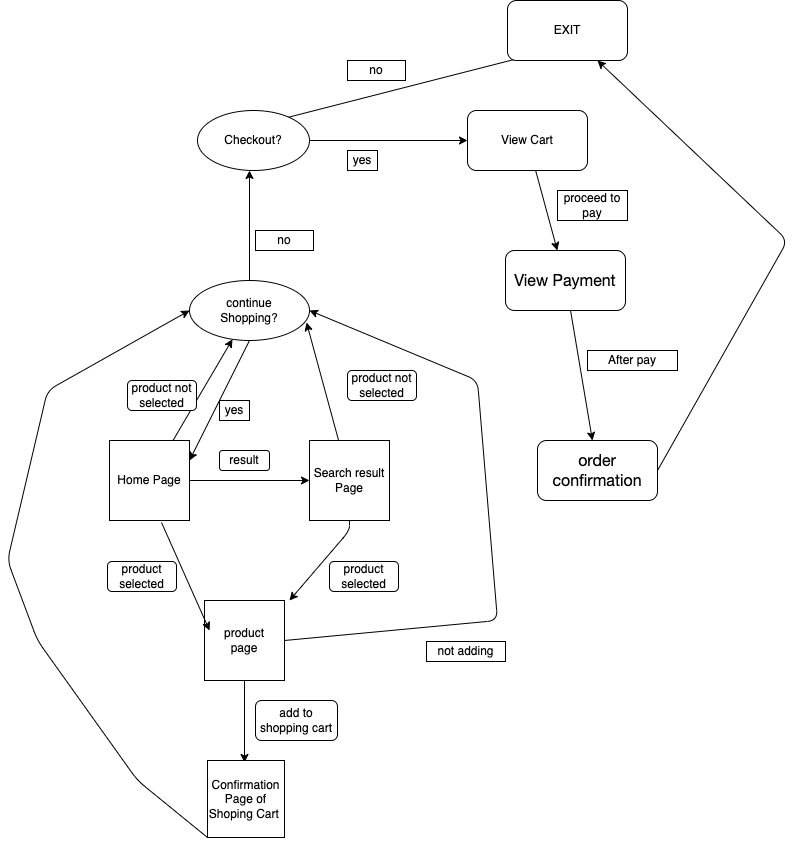

The diagram above was exported from draw.io. Its source (the exported page's mxGraphModel, read from the mxfile embedded in the PNG):
<mxGraphModel dx="1053" dy="942" grid="1" gridSize="10" guides="1" tooltips="1" connect="1" arrows="1" fold="1" page="1" pageScale="1" pageWidth="850" pageHeight="1100" math="0" shadow="0">
  <root>
    <mxCell id="0" />
    <mxCell id="1" parent="0" />
    <mxCell id="4" value="" style="edgeStyle=none;html=1;" edge="1" parent="1" source="2" target="3">
      <mxGeometry relative="1" as="geometry" />
    </mxCell>
    <mxCell id="16" value="" style="edgeStyle=none;html=1;" edge="1" parent="1" source="2" target="15">
      <mxGeometry relative="1" as="geometry" />
    </mxCell>
    <mxCell id="2" value="Home Page" style="whiteSpace=wrap;html=1;aspect=fixed;" vertex="1" parent="1">
      <mxGeometry x="692" y="530" width="80" height="80" as="geometry" />
    </mxCell>
    <mxCell id="17" style="edgeStyle=none;html=1;entryX=0.975;entryY=0.7;entryDx=0;entryDy=0;entryPerimeter=0;" edge="1" parent="1" source="3" target="15">
      <mxGeometry relative="1" as="geometry">
        <mxPoint x="910" y="430" as="targetPoint" />
      </mxGeometry>
    </mxCell>
    <mxCell id="3" value="Search result Page" style="whiteSpace=wrap;html=1;aspect=fixed;" vertex="1" parent="1">
      <mxGeometry x="892" y="530" width="80" height="80" as="geometry" />
    </mxCell>
    <mxCell id="5" value="result" style="rounded=1;whiteSpace=wrap;html=1;" vertex="1" parent="1">
      <mxGeometry x="802" y="540" width="50" height="20" as="geometry" />
    </mxCell>
    <mxCell id="20" style="edgeStyle=none;html=1;exitX=0.5;exitY=1;exitDx=0;exitDy=0;" edge="1" parent="1" source="6">
      <mxGeometry relative="1" as="geometry">
        <mxPoint x="827" y="852" as="targetPoint" />
      </mxGeometry>
    </mxCell>
    <mxCell id="30" style="edgeStyle=none;html=1;exitX=1;exitY=0.5;exitDx=0;exitDy=0;entryX=1;entryY=0.5;entryDx=0;entryDy=0;" edge="1" parent="1" source="6" target="15">
      <mxGeometry relative="1" as="geometry">
        <mxPoint x="1050" y="550" as="targetPoint" />
        <Array as="points">
          <mxPoint x="1080" y="710" />
          <mxPoint x="1060" y="470" />
        </Array>
      </mxGeometry>
    </mxCell>
    <mxCell id="6" value="product&lt;br&gt;page" style="whiteSpace=wrap;html=1;aspect=fixed;" vertex="1" parent="1">
      <mxGeometry x="787" y="690" width="80" height="80" as="geometry" />
    </mxCell>
    <mxCell id="9" value="" style="endArrow=classic;html=1;entryX=0.063;entryY=0.375;entryDx=0;entryDy=0;entryPerimeter=0;exitX=0.65;exitY=1.025;exitDx=0;exitDy=0;exitPerimeter=0;" edge="1" parent="1" source="2" target="6">
      <mxGeometry width="50" height="50" relative="1" as="geometry">
        <mxPoint x="722" y="680" as="sourcePoint" />
        <mxPoint x="772" y="630" as="targetPoint" />
      </mxGeometry>
    </mxCell>
    <mxCell id="10" value="" style="endArrow=classic;html=1;" edge="1" parent="1">
      <mxGeometry width="50" height="50" relative="1" as="geometry">
        <mxPoint x="932" y="610" as="sourcePoint" />
        <mxPoint x="872" y="690" as="targetPoint" />
        <Array as="points">
          <mxPoint x="932" y="620" />
        </Array>
      </mxGeometry>
    </mxCell>
    <mxCell id="11" value="product selected" style="rounded=1;whiteSpace=wrap;html=1;" vertex="1" parent="1">
      <mxGeometry x="690" y="651" width="69" height="30" as="geometry" />
    </mxCell>
    <mxCell id="13" value="product selected" style="rounded=1;whiteSpace=wrap;html=1;" vertex="1" parent="1">
      <mxGeometry x="912" y="651" width="69" height="30" as="geometry" />
    </mxCell>
    <mxCell id="21" style="edgeStyle=none;html=1;exitX=0.5;exitY=1;exitDx=0;exitDy=0;entryX=1;entryY=0.25;entryDx=0;entryDy=0;" edge="1" parent="1" source="15" target="2">
      <mxGeometry relative="1" as="geometry" />
    </mxCell>
    <mxCell id="33" style="edgeStyle=none;html=1;" edge="1" parent="1" source="15">
      <mxGeometry relative="1" as="geometry">
        <mxPoint x="832" y="260" as="targetPoint" />
      </mxGeometry>
    </mxCell>
    <mxCell id="15" value="continue&lt;br&gt;Shopping?" style="ellipse;whiteSpace=wrap;html=1;" vertex="1" parent="1">
      <mxGeometry x="772" y="370" width="120" height="60" as="geometry" />
    </mxCell>
    <mxCell id="18" value="product not selected" style="rounded=1;whiteSpace=wrap;html=1;" vertex="1" parent="1">
      <mxGeometry x="710" y="470" width="69" height="30" as="geometry" />
    </mxCell>
    <mxCell id="19" value="product not selected" style="rounded=1;whiteSpace=wrap;html=1;" vertex="1" parent="1">
      <mxGeometry x="930" y="460" width="69" height="30" as="geometry" />
    </mxCell>
    <mxCell id="23" value="yes" style="rounded=0;whiteSpace=wrap;html=1;" vertex="1" parent="1">
      <mxGeometry x="802" y="490" width="30" height="20" as="geometry" />
    </mxCell>
    <mxCell id="31" style="edgeStyle=none;html=1;exitX=0;exitY=1;exitDx=0;exitDy=0;entryX=0;entryY=0.5;entryDx=0;entryDy=0;" edge="1" parent="1" source="27" target="15">
      <mxGeometry relative="1" as="geometry">
        <mxPoint x="530" y="470" as="targetPoint" />
        <Array as="points">
          <mxPoint x="720" y="870" />
          <mxPoint x="620" y="730" />
          <mxPoint x="590" y="650" />
          <mxPoint x="630" y="480" />
        </Array>
      </mxGeometry>
    </mxCell>
    <mxCell id="27" value="Confirmation Page of Shoping Cart&amp;nbsp;" style="whiteSpace=wrap;html=1;aspect=fixed;" vertex="1" parent="1">
      <mxGeometry x="790" y="850" width="77" height="77" as="geometry" />
    </mxCell>
    <mxCell id="28" value="add to shopping cart" style="rounded=1;whiteSpace=wrap;html=1;" vertex="1" parent="1">
      <mxGeometry x="838" y="790" width="82" height="40" as="geometry" />
    </mxCell>
    <mxCell id="32" value="not adding" style="rounded=0;whiteSpace=wrap;html=1;" vertex="1" parent="1">
      <mxGeometry x="1009" y="731" width="79" height="20" as="geometry" />
    </mxCell>
    <mxCell id="34" value="no" style="rounded=0;whiteSpace=wrap;html=1;" vertex="1" parent="1">
      <mxGeometry x="838" y="320" width="58" height="20" as="geometry" />
    </mxCell>
    <mxCell id="36" style="edgeStyle=none;html=1;exitX=0;exitY=0.5;exitDx=0;exitDy=0;entryX=1;entryY=0.5;entryDx=0;entryDy=0;" edge="1" parent="1" source="35" target="37">
      <mxGeometry relative="1" as="geometry">
        <mxPoint x="650" y="230" as="targetPoint" />
      </mxGeometry>
    </mxCell>
    <mxCell id="41" style="edgeStyle=none;html=1;exitX=1;exitY=0.5;exitDx=0;exitDy=0;" edge="1" parent="1" source="35">
      <mxGeometry relative="1" as="geometry">
        <mxPoint x="1050" y="230" as="targetPoint" />
      </mxGeometry>
    </mxCell>
    <mxCell id="35" value="Checkout?" style="ellipse;whiteSpace=wrap;html=1;" vertex="1" parent="1">
      <mxGeometry x="780" y="200" width="112" height="60" as="geometry" />
    </mxCell>
    <mxCell id="37" value="EXIT" style="rounded=1;whiteSpace=wrap;html=1;" vertex="1" parent="1">
      <mxGeometry x="1090" y="90" width="120" height="60" as="geometry" />
    </mxCell>
    <mxCell id="39" value="no" style="rounded=0;whiteSpace=wrap;html=1;" vertex="1" parent="1">
      <mxGeometry x="930" y="150" width="58" height="20" as="geometry" />
    </mxCell>
    <mxCell id="40" value="yes" style="rounded=0;whiteSpace=wrap;html=1;" vertex="1" parent="1">
      <mxGeometry x="930" y="240" width="30" height="20" as="geometry" />
    </mxCell>
    <mxCell id="44" value="" style="edgeStyle=none;html=1;" edge="1" parent="1" source="42" target="43">
      <mxGeometry relative="1" as="geometry" />
    </mxCell>
    <mxCell id="42" value="View Cart" style="rounded=1;whiteSpace=wrap;html=1;" vertex="1" parent="1">
      <mxGeometry x="1050" y="200" width="120" height="60" as="geometry" />
    </mxCell>
    <mxCell id="46" value="" style="edgeStyle=none;html=1;" edge="1" parent="1" source="43" target="45">
      <mxGeometry relative="1" as="geometry" />
    </mxCell>
    <mxCell id="43" value="&lt;span style=&quot;font-family: &amp;#34;lato extended&amp;#34; , &amp;#34;lato&amp;#34; , &amp;#34;helvetica neue&amp;#34; , &amp;#34;helvetica&amp;#34; , &amp;#34;arial&amp;#34; , sans-serif ; font-size: 16px ; text-align: left ; background-color: rgb(255 , 255 , 255)&quot;&gt;View Payment&lt;/span&gt;" style="whiteSpace=wrap;html=1;rounded=1;" vertex="1" parent="1">
      <mxGeometry x="1088" y="340" width="120" height="60" as="geometry" />
    </mxCell>
    <mxCell id="52" style="edgeStyle=none;html=1;exitX=1;exitY=0.5;exitDx=0;exitDy=0;entryX=0.75;entryY=1;entryDx=0;entryDy=0;" edge="1" parent="1" source="45" target="37">
      <mxGeometry relative="1" as="geometry">
        <mxPoint x="1430" y="230" as="targetPoint" />
        <Array as="points">
          <mxPoint x="1370" y="330" />
        </Array>
      </mxGeometry>
    </mxCell>
    <mxCell id="45" value="&lt;span style=&quot;font-family: &amp;#34;lato extended&amp;#34; , &amp;#34;lato&amp;#34; , &amp;#34;helvetica neue&amp;#34; , &amp;#34;helvetica&amp;#34; , &amp;#34;arial&amp;#34; , sans-serif ; font-size: 16px ; text-align: left ; background-color: rgb(255 , 255 , 255)&quot;&gt;order confirmation&lt;/span&gt;" style="whiteSpace=wrap;html=1;rounded=1;" vertex="1" parent="1">
      <mxGeometry x="1120" y="530" width="120" height="60" as="geometry" />
    </mxCell>
    <mxCell id="47" value="After pay" style="rounded=0;whiteSpace=wrap;html=1;" vertex="1" parent="1">
      <mxGeometry x="1170" y="440" width="90" height="20" as="geometry" />
    </mxCell>
    <mxCell id="48" value="proceed to pay" style="rounded=0;whiteSpace=wrap;html=1;" vertex="1" parent="1">
      <mxGeometry x="1140" y="280" width="70" height="30" as="geometry" />
    </mxCell>
  </root>
</mxGraphModel>